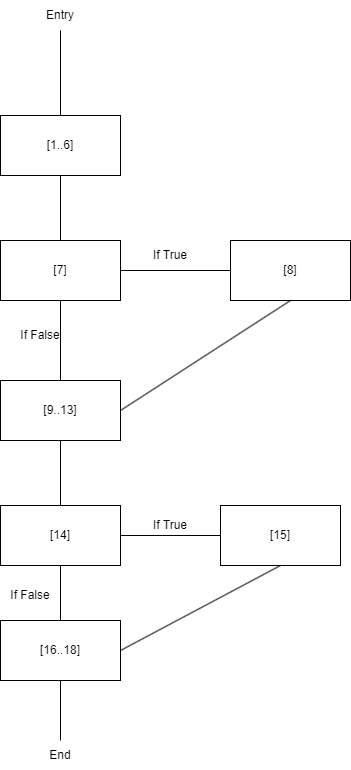

The diagram above was exported from draw.io. Its source (the exported page's mxGraphModel, read from the mxfile embedded in the PNG):
<mxGraphModel dx="1050" dy="522" grid="1" gridSize="10" guides="1" tooltips="1" connect="1" arrows="1" fold="1" page="1" pageScale="1" pageWidth="827" pageHeight="1169" math="0" shadow="0">
  <root>
    <mxCell id="0" />
    <mxCell id="1" parent="0" />
    <mxCell id="ZuTMGOULn11uejGN_A2--1" value="Entry" style="text;html=1;strokeColor=none;fillColor=none;align=center;verticalAlign=middle;whiteSpace=wrap;rounded=0;" parent="1" vertex="1">
      <mxGeometry x="360" y="20" width="60" height="30" as="geometry" />
    </mxCell>
    <mxCell id="ZuTMGOULn11uejGN_A2--2" value="[1..6]" style="rounded=0;whiteSpace=wrap;html=1;" parent="1" vertex="1">
      <mxGeometry x="330" y="135" width="120" height="60" as="geometry" />
    </mxCell>
    <mxCell id="ZuTMGOULn11uejGN_A2--3" value="[9..13]" style="rounded=0;whiteSpace=wrap;html=1;" parent="1" vertex="1">
      <mxGeometry x="330" y="400" width="120" height="60" as="geometry" />
    </mxCell>
    <mxCell id="ZuTMGOULn11uejGN_A2--4" value="[7]" style="rounded=0;whiteSpace=wrap;html=1;" parent="1" vertex="1">
      <mxGeometry x="330" y="260" width="120" height="60" as="geometry" />
    </mxCell>
    <mxCell id="ZuTMGOULn11uejGN_A2--5" value="[8]" style="rounded=0;whiteSpace=wrap;html=1;" parent="1" vertex="1">
      <mxGeometry x="560" y="260" width="120" height="60" as="geometry" />
    </mxCell>
    <mxCell id="ZuTMGOULn11uejGN_A2--6" value="[14]" style="rounded=0;whiteSpace=wrap;html=1;" parent="1" vertex="1">
      <mxGeometry x="330" y="525" width="120" height="60" as="geometry" />
    </mxCell>
    <mxCell id="ZuTMGOULn11uejGN_A2--7" value="[15]" style="rounded=0;whiteSpace=wrap;html=1;" parent="1" vertex="1">
      <mxGeometry x="550" y="525" width="120" height="60" as="geometry" />
    </mxCell>
    <mxCell id="ZuTMGOULn11uejGN_A2--8" value="End" style="text;html=1;strokeColor=none;fillColor=none;align=center;verticalAlign=middle;whiteSpace=wrap;rounded=0;" parent="1" vertex="1">
      <mxGeometry x="360" y="760" width="60" height="30" as="geometry" />
    </mxCell>
    <mxCell id="ZuTMGOULn11uejGN_A2--12" value="[16..18]" style="rounded=0;whiteSpace=wrap;html=1;" parent="1" vertex="1">
      <mxGeometry x="330" y="640" width="120" height="60" as="geometry" />
    </mxCell>
    <mxCell id="ZuTMGOULn11uejGN_A2--13" value="" style="endArrow=none;html=1;rounded=0;exitX=0.5;exitY=1;exitDx=0;exitDy=0;entryX=0.5;entryY=0;entryDx=0;entryDy=0;" parent="1" source="ZuTMGOULn11uejGN_A2--1" target="ZuTMGOULn11uejGN_A2--2" edge="1">
      <mxGeometry width="50" height="50" relative="1" as="geometry">
        <mxPoint x="390" y="340" as="sourcePoint" />
        <mxPoint x="390" y="150" as="targetPoint" />
      </mxGeometry>
    </mxCell>
    <mxCell id="ZuTMGOULn11uejGN_A2--14" value="" style="endArrow=none;html=1;rounded=0;exitX=0.5;exitY=1;exitDx=0;exitDy=0;entryX=0.5;entryY=0;entryDx=0;entryDy=0;" parent="1" source="ZuTMGOULn11uejGN_A2--2" target="ZuTMGOULn11uejGN_A2--4" edge="1">
      <mxGeometry width="50" height="50" relative="1" as="geometry">
        <mxPoint x="400" y="60" as="sourcePoint" />
        <mxPoint x="400" y="145" as="targetPoint" />
      </mxGeometry>
    </mxCell>
    <mxCell id="ZuTMGOULn11uejGN_A2--15" value="" style="endArrow=none;html=1;rounded=0;exitX=0.5;exitY=0;exitDx=0;exitDy=0;entryX=0.5;entryY=1;entryDx=0;entryDy=0;" parent="1" source="ZuTMGOULn11uejGN_A2--8" target="ZuTMGOULn11uejGN_A2--12" edge="1">
      <mxGeometry width="50" height="50" relative="1" as="geometry">
        <mxPoint x="390" y="590" as="sourcePoint" />
        <mxPoint x="440" y="540" as="targetPoint" />
      </mxGeometry>
    </mxCell>
    <mxCell id="ZuTMGOULn11uejGN_A2--16" value="" style="endArrow=none;html=1;rounded=0;exitX=0.5;exitY=0;exitDx=0;exitDy=0;entryX=0.5;entryY=1;entryDx=0;entryDy=0;" parent="1" source="ZuTMGOULn11uejGN_A2--12" target="ZuTMGOULn11uejGN_A2--6" edge="1">
      <mxGeometry width="50" height="50" relative="1" as="geometry">
        <mxPoint x="390" y="590" as="sourcePoint" />
        <mxPoint x="440" y="540" as="targetPoint" />
      </mxGeometry>
    </mxCell>
    <mxCell id="ZuTMGOULn11uejGN_A2--17" value="" style="endArrow=none;html=1;rounded=0;exitX=1;exitY=0.5;exitDx=0;exitDy=0;entryX=0;entryY=0.5;entryDx=0;entryDy=0;" parent="1" source="ZuTMGOULn11uejGN_A2--6" target="ZuTMGOULn11uejGN_A2--7" edge="1">
      <mxGeometry width="50" height="50" relative="1" as="geometry">
        <mxPoint x="400" y="650" as="sourcePoint" />
        <mxPoint x="400" y="595" as="targetPoint" />
      </mxGeometry>
    </mxCell>
    <mxCell id="ZuTMGOULn11uejGN_A2--18" value="" style="endArrow=none;html=1;rounded=0;exitX=0.5;exitY=1;exitDx=0;exitDy=0;entryX=0.5;entryY=0;entryDx=0;entryDy=0;" parent="1" source="ZuTMGOULn11uejGN_A2--3" target="ZuTMGOULn11uejGN_A2--6" edge="1">
      <mxGeometry width="50" height="50" relative="1" as="geometry">
        <mxPoint x="460" y="565" as="sourcePoint" />
        <mxPoint x="560" y="565" as="targetPoint" />
      </mxGeometry>
    </mxCell>
    <mxCell id="ZuTMGOULn11uejGN_A2--19" value="" style="endArrow=none;html=1;rounded=0;exitX=0.5;exitY=1;exitDx=0;exitDy=0;entryX=0.5;entryY=0;entryDx=0;entryDy=0;" parent="1" source="ZuTMGOULn11uejGN_A2--4" target="ZuTMGOULn11uejGN_A2--3" edge="1">
      <mxGeometry width="50" height="50" relative="1" as="geometry">
        <mxPoint x="400" y="470" as="sourcePoint" />
        <mxPoint x="400" y="535" as="targetPoint" />
      </mxGeometry>
    </mxCell>
    <mxCell id="ZuTMGOULn11uejGN_A2--20" value="" style="endArrow=none;html=1;rounded=0;exitX=1;exitY=0.5;exitDx=0;exitDy=0;entryX=0.5;entryY=1;entryDx=0;entryDy=0;" parent="1" source="ZuTMGOULn11uejGN_A2--12" target="ZuTMGOULn11uejGN_A2--7" edge="1">
      <mxGeometry width="50" height="50" relative="1" as="geometry">
        <mxPoint x="400" y="330" as="sourcePoint" />
        <mxPoint x="400" y="410" as="targetPoint" />
      </mxGeometry>
    </mxCell>
    <mxCell id="ZuTMGOULn11uejGN_A2--21" value="" style="endArrow=none;html=1;rounded=0;exitX=1;exitY=0.5;exitDx=0;exitDy=0;entryX=0;entryY=0.5;entryDx=0;entryDy=0;" parent="1" source="ZuTMGOULn11uejGN_A2--4" target="ZuTMGOULn11uejGN_A2--5" edge="1">
      <mxGeometry width="50" height="50" relative="1" as="geometry">
        <mxPoint x="460" y="680" as="sourcePoint" />
        <mxPoint x="620" y="595" as="targetPoint" />
      </mxGeometry>
    </mxCell>
    <mxCell id="ZuTMGOULn11uejGN_A2--22" value="" style="endArrow=none;html=1;rounded=0;exitX=1;exitY=0.5;exitDx=0;exitDy=0;entryX=0.5;entryY=1;entryDx=0;entryDy=0;" parent="1" source="ZuTMGOULn11uejGN_A2--3" target="ZuTMGOULn11uejGN_A2--5" edge="1">
      <mxGeometry width="50" height="50" relative="1" as="geometry">
        <mxPoint x="470" y="690" as="sourcePoint" />
        <mxPoint x="630" y="605" as="targetPoint" />
      </mxGeometry>
    </mxCell>
    <mxCell id="ZuTMGOULn11uejGN_A2--23" value="If True" style="text;html=1;strokeColor=none;fillColor=none;align=center;verticalAlign=middle;whiteSpace=wrap;rounded=0;" parent="1" vertex="1">
      <mxGeometry x="470" y="530" width="60" height="30" as="geometry" />
    </mxCell>
    <mxCell id="ZuTMGOULn11uejGN_A2--24" value="If False" style="text;html=1;strokeColor=none;fillColor=none;align=center;verticalAlign=middle;whiteSpace=wrap;rounded=0;" parent="1" vertex="1">
      <mxGeometry x="330" y="600" width="60" height="30" as="geometry" />
    </mxCell>
    <mxCell id="ZuTMGOULn11uejGN_A2--25" value="If True" style="text;html=1;strokeColor=none;fillColor=none;align=center;verticalAlign=middle;whiteSpace=wrap;rounded=0;" parent="1" vertex="1">
      <mxGeometry x="470" y="260" width="60" height="30" as="geometry" />
    </mxCell>
    <mxCell id="ZuTMGOULn11uejGN_A2--26" value="If False" style="text;html=1;strokeColor=none;fillColor=none;align=center;verticalAlign=middle;whiteSpace=wrap;rounded=0;" parent="1" vertex="1">
      <mxGeometry x="340" y="340" width="60" height="30" as="geometry" />
    </mxCell>
  </root>
</mxGraphModel>